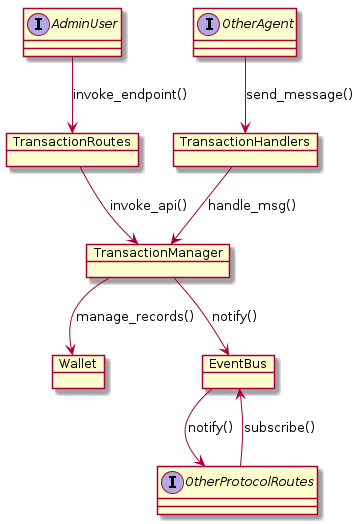

The diagram above was rendered by PlantUML. Its source (embedded in the PNG):
@startuml
interface AdminUser

interface OtherAgent

object TransactionRoutes

object TransactionHandlers

AdminUser --> TransactionRoutes: invoke_endpoint()

OtherAgent --> TransactionHandlers: send_message()

object TransactionManager

object Wallet

TransactionManager --> Wallet: manage_records()

TransactionRoutes --> TransactionManager: invoke_api()
TransactionHandlers --> TransactionManager: handle_msg()

object EventBus

TransactionManager --> EventBus: notify()

interface OtherProtocolRoutes

OtherProtocolRoutes --> EventBus: subscribe()
EventBus --> OtherProtocolRoutes: notify()
@enduml